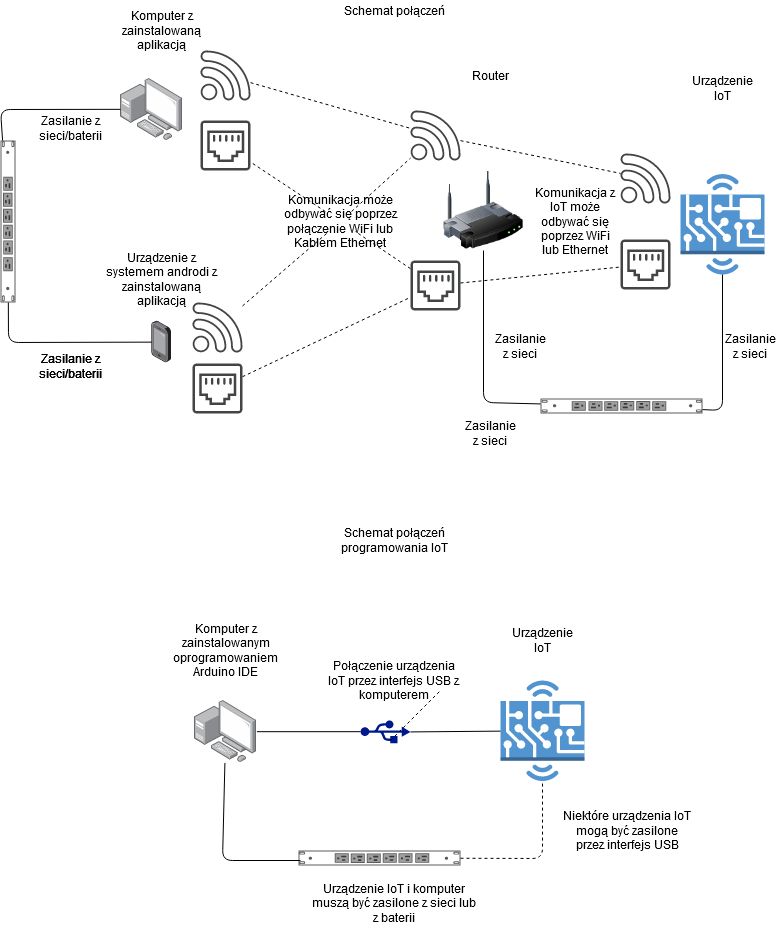

The diagram above was exported from draw.io. Its source (the exported page's mxGraphModel, read from the mxfile embedded in the PNG):
<mxGraphModel dx="1360" dy="843" grid="1" gridSize="10" guides="1" tooltips="1" connect="1" arrows="1" fold="1" page="1" pageScale="1" pageWidth="827" pageHeight="1169" math="0" shadow="0">
  <root>
    <mxCell id="0" />
    <mxCell id="1" parent="0" />
    <mxCell id="tKJUB1TFL0YQkqaAfO5I-1" value="" style="points=[];aspect=fixed;html=1;align=center;shadow=0;dashed=0;image;image=img/lib/allied_telesis/computer_and_terminals/Personal_Computer_with_Server.svg;" vertex="1" parent="1">
      <mxGeometry x="140" y="97.6" width="62.400000000000006" height="62.400000000000006" as="geometry" />
    </mxCell>
    <mxCell id="tKJUB1TFL0YQkqaAfO5I-2" value="" style="points=[];aspect=fixed;html=1;align=center;shadow=0;dashed=0;image;image=img/lib/allied_telesis/computer_and_terminals/Smartphone.svg;" vertex="1" parent="1">
      <mxGeometry x="171.3" y="340" width="19.8" height="43.199999999999996" as="geometry" />
    </mxCell>
    <mxCell id="tKJUB1TFL0YQkqaAfO5I-3" value="" style="strokeColor=#666666;html=1;labelPosition=right;align=left;spacingLeft=15;shadow=0;dashed=0;outlineConnect=0;shape=mxgraph.rack.dell.power_strip;direction=south;" vertex="1" parent="1">
      <mxGeometry x="20" y="160" width="15" height="162" as="geometry" />
    </mxCell>
    <mxCell id="tKJUB1TFL0YQkqaAfO5I-4" value="" style="strokeColor=#666666;html=1;labelPosition=right;align=left;spacingLeft=15;shadow=0;dashed=0;outlineConnect=0;shape=mxgraph.rack.dell.power_strip;direction=west;" vertex="1" parent="1">
      <mxGeometry x="560" y="418" width="162" height="15" as="geometry" />
    </mxCell>
    <mxCell id="tKJUB1TFL0YQkqaAfO5I-5" value="" style="image;html=1;labelBackgroundColor=#ffffff;image=img/lib/clip_art/networking/Wireless_Router_128x128.png" vertex="1" parent="1">
      <mxGeometry x="463" y="190" width="80" height="80" as="geometry" />
    </mxCell>
    <mxCell id="tKJUB1TFL0YQkqaAfO5I-6" value="" style="outlineConnect=0;dashed=0;verticalLabelPosition=bottom;verticalAlign=top;align=center;html=1;shape=mxgraph.aws3.hardware_board;fillColor=#5294CF;gradientColor=none;" vertex="1" parent="1">
      <mxGeometry x="700" y="193.5" width="84" height="100.5" as="geometry" />
    </mxCell>
    <mxCell id="tKJUB1TFL0YQkqaAfO5I-7" value="" style="pointerEvents=1;shadow=0;dashed=0;html=1;strokeColor=none;fillColor=#434445;aspect=fixed;labelPosition=center;verticalLabelPosition=bottom;verticalAlign=top;align=center;outlineConnect=0;shape=mxgraph.vvd.wi_fi;" vertex="1" parent="1">
      <mxGeometry x="220" y="70" width="50" height="50" as="geometry" />
    </mxCell>
    <mxCell id="tKJUB1TFL0YQkqaAfO5I-8" value="" style="pointerEvents=1;shadow=0;dashed=0;html=1;strokeColor=none;fillColor=#434445;aspect=fixed;labelPosition=center;verticalLabelPosition=bottom;verticalAlign=top;align=center;outlineConnect=0;shape=mxgraph.vvd.wi_fi;" vertex="1" parent="1">
      <mxGeometry x="212" y="322" width="50" height="50" as="geometry" />
    </mxCell>
    <mxCell id="tKJUB1TFL0YQkqaAfO5I-9" value="" style="pointerEvents=1;shadow=0;dashed=0;html=1;strokeColor=none;fillColor=#434445;aspect=fixed;labelPosition=center;verticalLabelPosition=bottom;verticalAlign=top;align=center;outlineConnect=0;shape=mxgraph.vvd.wi_fi;" vertex="1" parent="1">
      <mxGeometry x="430" y="130" width="50" height="50" as="geometry" />
    </mxCell>
    <mxCell id="tKJUB1TFL0YQkqaAfO5I-10" value="" style="pointerEvents=1;shadow=0;dashed=0;html=1;strokeColor=none;fillColor=#434445;aspect=fixed;labelPosition=center;verticalLabelPosition=bottom;verticalAlign=top;align=center;outlineConnect=0;shape=mxgraph.vvd.wi_fi;" vertex="1" parent="1">
      <mxGeometry x="640" y="173" width="50" height="50" as="geometry" />
    </mxCell>
    <mxCell id="tKJUB1TFL0YQkqaAfO5I-11" value="" style="pointerEvents=1;shadow=0;dashed=0;html=1;strokeColor=none;fillColor=#434445;aspect=fixed;labelPosition=center;verticalLabelPosition=bottom;verticalAlign=top;align=center;outlineConnect=0;shape=mxgraph.vvd.ethernet_port;" vertex="1" parent="1">
      <mxGeometry x="220" y="140" width="50" height="50" as="geometry" />
    </mxCell>
    <mxCell id="tKJUB1TFL0YQkqaAfO5I-12" value="" style="pointerEvents=1;shadow=0;dashed=0;html=1;strokeColor=none;fillColor=#434445;aspect=fixed;labelPosition=center;verticalLabelPosition=bottom;verticalAlign=top;align=center;outlineConnect=0;shape=mxgraph.vvd.ethernet_port;" vertex="1" parent="1">
      <mxGeometry x="212" y="383" width="50" height="50" as="geometry" />
    </mxCell>
    <mxCell id="tKJUB1TFL0YQkqaAfO5I-13" value="" style="pointerEvents=1;shadow=0;dashed=0;html=1;strokeColor=none;fillColor=#434445;aspect=fixed;labelPosition=center;verticalLabelPosition=bottom;verticalAlign=top;align=center;outlineConnect=0;shape=mxgraph.vvd.ethernet_port;" vertex="1" parent="1">
      <mxGeometry x="430" y="280" width="50" height="50" as="geometry" />
    </mxCell>
    <mxCell id="tKJUB1TFL0YQkqaAfO5I-14" value="" style="pointerEvents=1;shadow=0;dashed=0;html=1;strokeColor=none;fillColor=#434445;aspect=fixed;labelPosition=center;verticalLabelPosition=bottom;verticalAlign=top;align=center;outlineConnect=0;shape=mxgraph.vvd.ethernet_port;" vertex="1" parent="1">
      <mxGeometry x="640" y="259" width="50" height="50" as="geometry" />
    </mxCell>
    <mxCell id="tKJUB1TFL0YQkqaAfO5I-18" value="" style="endArrow=none;html=1;" edge="1" parent="1" source="tKJUB1TFL0YQkqaAfO5I-2" target="tKJUB1TFL0YQkqaAfO5I-3">
      <mxGeometry width="50" height="50" relative="1" as="geometry">
        <mxPoint x="10" y="450.5" as="sourcePoint" />
        <mxPoint x="60" y="400.5" as="targetPoint" />
        <Array as="points">
          <mxPoint x="28" y="362" />
        </Array>
      </mxGeometry>
    </mxCell>
    <mxCell id="tKJUB1TFL0YQkqaAfO5I-19" value="" style="endArrow=none;html=1;" edge="1" parent="1" source="tKJUB1TFL0YQkqaAfO5I-3" target="tKJUB1TFL0YQkqaAfO5I-1">
      <mxGeometry width="50" height="50" relative="1" as="geometry">
        <mxPoint x="410" y="450" as="sourcePoint" />
        <mxPoint x="460" y="400" as="targetPoint" />
        <Array as="points">
          <mxPoint x="20" y="129" />
        </Array>
      </mxGeometry>
    </mxCell>
    <mxCell id="tKJUB1TFL0YQkqaAfO5I-20" value="" style="endArrow=none;html=1;" edge="1" parent="1" source="tKJUB1TFL0YQkqaAfO5I-5" target="tKJUB1TFL0YQkqaAfO5I-4">
      <mxGeometry width="50" height="50" relative="1" as="geometry">
        <mxPoint x="410" y="450" as="sourcePoint" />
        <mxPoint x="460" y="400" as="targetPoint" />
        <Array as="points">
          <mxPoint x="503" y="422" />
        </Array>
      </mxGeometry>
    </mxCell>
    <mxCell id="tKJUB1TFL0YQkqaAfO5I-21" value="" style="endArrow=none;html=1;exitX=0.5;exitY=1;exitDx=0;exitDy=0;exitPerimeter=0;" edge="1" parent="1" source="tKJUB1TFL0YQkqaAfO5I-6" target="tKJUB1TFL0YQkqaAfO5I-4">
      <mxGeometry width="50" height="50" relative="1" as="geometry">
        <mxPoint x="410" y="450" as="sourcePoint" />
        <mxPoint x="460" y="400" as="targetPoint" />
        <Array as="points">
          <mxPoint x="742" y="430" />
        </Array>
      </mxGeometry>
    </mxCell>
    <mxCell id="tKJUB1TFL0YQkqaAfO5I-22" value="&lt;div&gt;Zasilanie z sieci/baterii&lt;/div&gt;&lt;div&gt;&lt;br&gt;&lt;/div&gt;" style="text;html=1;strokeColor=none;fillColor=none;align=center;verticalAlign=middle;whiteSpace=wrap;rounded=0;" vertex="1" parent="1">
      <mxGeometry x="70" y="383.2" width="40" height="20" as="geometry" />
    </mxCell>
    <mxCell id="tKJUB1TFL0YQkqaAfO5I-23" value="&lt;div&gt;Zasilanie z sieci/baterii&lt;/div&gt;&lt;div&gt;&lt;br&gt;&lt;/div&gt;" style="text;html=1;strokeColor=none;fillColor=none;align=center;verticalAlign=middle;whiteSpace=wrap;rounded=0;" vertex="1" parent="1">
      <mxGeometry x="70" y="383.2" width="40" height="20" as="geometry" />
    </mxCell>
    <mxCell id="tKJUB1TFL0YQkqaAfO5I-25" value="&lt;div&gt;Zasilanie z sieci/baterii&lt;/div&gt;&lt;div&gt;&lt;br&gt;&lt;/div&gt;" style="text;html=1;strokeColor=none;fillColor=none;align=center;verticalAlign=middle;whiteSpace=wrap;rounded=0;" vertex="1" parent="1">
      <mxGeometry x="70" y="383.2" width="40" height="20" as="geometry" />
    </mxCell>
    <mxCell id="tKJUB1TFL0YQkqaAfO5I-26" value="&lt;div&gt;Zasilanie z sieci/baterii&lt;/div&gt;&lt;div&gt;&lt;br&gt;&lt;/div&gt;" style="text;html=1;strokeColor=none;fillColor=none;align=center;verticalAlign=middle;whiteSpace=wrap;rounded=0;" vertex="1" parent="1">
      <mxGeometry x="70" y="145" width="40" height="20" as="geometry" />
    </mxCell>
    <mxCell id="tKJUB1TFL0YQkqaAfO5I-27" value="&lt;div&gt;Zasilanie z sieci&lt;/div&gt;&lt;div&gt;&lt;br&gt;&lt;/div&gt;" style="text;html=1;strokeColor=none;fillColor=none;align=center;verticalAlign=middle;whiteSpace=wrap;rounded=0;" vertex="1" parent="1">
      <mxGeometry x="490" y="450" width="40" height="20" as="geometry" />
    </mxCell>
    <mxCell id="tKJUB1TFL0YQkqaAfO5I-28" value="&lt;div&gt;Zasilanie z sieci&lt;/div&gt;&lt;div&gt;&lt;br&gt;&lt;/div&gt;" style="text;html=1;strokeColor=none;fillColor=none;align=center;verticalAlign=middle;whiteSpace=wrap;rounded=0;" vertex="1" parent="1">
      <mxGeometry x="520" y="363.2" width="40" height="20" as="geometry" />
    </mxCell>
    <mxCell id="tKJUB1TFL0YQkqaAfO5I-29" value="&lt;div&gt;Zasilanie z sieci&lt;/div&gt;&lt;div&gt;&lt;br&gt;&lt;/div&gt;" style="text;html=1;strokeColor=none;fillColor=none;align=center;verticalAlign=middle;whiteSpace=wrap;rounded=0;" vertex="1" parent="1">
      <mxGeometry x="750" y="363" width="40" height="20" as="geometry" />
    </mxCell>
    <mxCell id="tKJUB1TFL0YQkqaAfO5I-33" value="Komputer z zainstalowaną aplikacją" style="text;html=1;strokeColor=none;fillColor=none;align=center;verticalAlign=middle;whiteSpace=wrap;rounded=0;" vertex="1" parent="1">
      <mxGeometry x="130.7" y="40" width="101" height="20" as="geometry" />
    </mxCell>
    <mxCell id="tKJUB1TFL0YQkqaAfO5I-34" value="Urządzenie z systemem androdi z zainstalowaną aplikacją" style="text;html=1;strokeColor=none;fillColor=none;align=center;verticalAlign=middle;whiteSpace=wrap;rounded=0;" vertex="1" parent="1">
      <mxGeometry x="115.7" y="289" width="131" height="20" as="geometry" />
    </mxCell>
    <mxCell id="tKJUB1TFL0YQkqaAfO5I-35" value="" style="endArrow=none;dashed=1;html=1;" edge="1" parent="1" source="tKJUB1TFL0YQkqaAfO5I-41" target="tKJUB1TFL0YQkqaAfO5I-9">
      <mxGeometry width="50" height="50" relative="1" as="geometry">
        <mxPoint x="410" y="450" as="sourcePoint" />
        <mxPoint x="460" y="400" as="targetPoint" />
      </mxGeometry>
    </mxCell>
    <mxCell id="tKJUB1TFL0YQkqaAfO5I-36" value="" style="endArrow=none;dashed=1;html=1;" edge="1" parent="1" source="tKJUB1TFL0YQkqaAfO5I-7" target="tKJUB1TFL0YQkqaAfO5I-9">
      <mxGeometry width="50" height="50" relative="1" as="geometry">
        <mxPoint x="410" y="450" as="sourcePoint" />
        <mxPoint x="460" y="400" as="targetPoint" />
      </mxGeometry>
    </mxCell>
    <mxCell id="tKJUB1TFL0YQkqaAfO5I-37" value="" style="endArrow=none;dashed=1;html=1;" edge="1" parent="1" source="tKJUB1TFL0YQkqaAfO5I-41" target="tKJUB1TFL0YQkqaAfO5I-11">
      <mxGeometry width="50" height="50" relative="1" as="geometry">
        <mxPoint x="270" y="310" as="sourcePoint" />
        <mxPoint x="320" y="260" as="targetPoint" />
      </mxGeometry>
    </mxCell>
    <mxCell id="tKJUB1TFL0YQkqaAfO5I-38" value="" style="endArrow=none;dashed=1;html=1;" edge="1" parent="1" source="tKJUB1TFL0YQkqaAfO5I-12" target="tKJUB1TFL0YQkqaAfO5I-13">
      <mxGeometry width="50" height="50" relative="1" as="geometry">
        <mxPoint x="320" y="480" as="sourcePoint" />
        <mxPoint x="370" y="430" as="targetPoint" />
      </mxGeometry>
    </mxCell>
    <mxCell id="tKJUB1TFL0YQkqaAfO5I-39" value="" style="endArrow=none;dashed=1;html=1;" edge="1" parent="1" source="tKJUB1TFL0YQkqaAfO5I-13" target="tKJUB1TFL0YQkqaAfO5I-14">
      <mxGeometry width="50" height="50" relative="1" as="geometry">
        <mxPoint x="550" y="320" as="sourcePoint" />
        <mxPoint x="600" y="270" as="targetPoint" />
      </mxGeometry>
    </mxCell>
    <mxCell id="tKJUB1TFL0YQkqaAfO5I-40" value="" style="endArrow=none;dashed=1;html=1;" edge="1" parent="1" source="tKJUB1TFL0YQkqaAfO5I-9" target="tKJUB1TFL0YQkqaAfO5I-10">
      <mxGeometry width="50" height="50" relative="1" as="geometry">
        <mxPoint x="530" y="190" as="sourcePoint" />
        <mxPoint x="580" y="140" as="targetPoint" />
      </mxGeometry>
    </mxCell>
    <mxCell id="tKJUB1TFL0YQkqaAfO5I-42" value="" style="endArrow=none;dashed=1;html=1;" edge="1" parent="1" source="tKJUB1TFL0YQkqaAfO5I-8" target="tKJUB1TFL0YQkqaAfO5I-41">
      <mxGeometry width="50" height="50" relative="1" as="geometry">
        <mxPoint x="262" y="324.98165137614683" as="sourcePoint" />
        <mxPoint x="430" y="177.01834862385317" as="targetPoint" />
      </mxGeometry>
    </mxCell>
    <mxCell id="tKJUB1TFL0YQkqaAfO5I-41" value="Komunikacja może odbywać się poprzez połączenie WiFi lub Kablem Ethernet" style="text;html=1;strokeColor=none;fillColor=none;align=center;verticalAlign=middle;whiteSpace=wrap;rounded=0;" vertex="1" parent="1">
      <mxGeometry x="290" y="231" width="140" height="20" as="geometry" />
    </mxCell>
    <mxCell id="tKJUB1TFL0YQkqaAfO5I-43" value="" style="endArrow=none;dashed=1;html=1;" edge="1" parent="1" source="tKJUB1TFL0YQkqaAfO5I-13" target="tKJUB1TFL0YQkqaAfO5I-41">
      <mxGeometry width="50" height="50" relative="1" as="geometry">
        <mxPoint x="430" y="288.33333333333326" as="sourcePoint" />
        <mxPoint x="270" y="181.66666666666674" as="targetPoint" />
      </mxGeometry>
    </mxCell>
    <mxCell id="tKJUB1TFL0YQkqaAfO5I-44" value="Komunikacja z IoT może odbywać się poprzez WiFi lub Ethernet" style="text;html=1;strokeColor=none;fillColor=none;align=center;verticalAlign=middle;whiteSpace=wrap;rounded=0;" vertex="1" parent="1">
      <mxGeometry x="550" y="231" width="90" height="20" as="geometry" />
    </mxCell>
    <mxCell id="tKJUB1TFL0YQkqaAfO5I-45" value="Router " style="text;html=1;strokeColor=none;fillColor=none;align=center;verticalAlign=middle;whiteSpace=wrap;rounded=0;" vertex="1" parent="1">
      <mxGeometry x="490" y="85" width="40" height="20" as="geometry" />
    </mxCell>
    <mxCell id="tKJUB1TFL0YQkqaAfO5I-46" value="&lt;div&gt;Urządzenie IoT&lt;/div&gt;" style="text;html=1;strokeColor=none;fillColor=none;align=center;verticalAlign=middle;whiteSpace=wrap;rounded=0;" vertex="1" parent="1">
      <mxGeometry x="722" y="98" width="40" height="20" as="geometry" />
    </mxCell>
    <mxCell id="tKJUB1TFL0YQkqaAfO5I-47" value="Schemat połączeń " style="text;html=1;strokeColor=none;fillColor=none;align=center;verticalAlign=middle;whiteSpace=wrap;rounded=0;" vertex="1" parent="1">
      <mxGeometry x="354" y="20" width="120" height="20" as="geometry" />
    </mxCell>
    <mxCell id="tKJUB1TFL0YQkqaAfO5I-48" value="&lt;div&gt;Schemat połączeń programowania IoT&lt;/div&gt;" style="text;html=1;strokeColor=none;fillColor=none;align=center;verticalAlign=middle;whiteSpace=wrap;rounded=0;" vertex="1" parent="1">
      <mxGeometry x="352" y="550" width="124" height="20" as="geometry" />
    </mxCell>
    <mxCell id="tKJUB1TFL0YQkqaAfO5I-49" value="" style="strokeColor=#666666;html=1;labelPosition=right;align=left;spacingLeft=15;shadow=0;dashed=0;outlineConnect=0;shape=mxgraph.rack.dell.power_strip;" vertex="1" parent="1">
      <mxGeometry x="318" y="870" width="162" height="15" as="geometry" />
    </mxCell>
    <mxCell id="tKJUB1TFL0YQkqaAfO5I-50" value="" style="points=[];aspect=fixed;html=1;align=center;shadow=0;dashed=0;image;image=img/lib/allied_telesis/computer_and_terminals/Personal_Computer_with_Server.svg;" vertex="1" parent="1">
      <mxGeometry x="214" y="720" width="62.400000000000006" height="62.400000000000006" as="geometry" />
    </mxCell>
    <mxCell id="tKJUB1TFL0YQkqaAfO5I-51" value="" style="outlineConnect=0;dashed=0;verticalLabelPosition=bottom;verticalAlign=top;align=center;html=1;shape=mxgraph.aws3.hardware_board;fillColor=#5294CF;gradientColor=none;" vertex="1" parent="1">
      <mxGeometry x="520" y="700" width="84" height="100.5" as="geometry" />
    </mxCell>
    <mxCell id="tKJUB1TFL0YQkqaAfO5I-52" value="" style="aspect=fixed;pointerEvents=1;shadow=0;dashed=0;html=1;strokeColor=none;labelPosition=center;verticalLabelPosition=bottom;verticalAlign=top;align=center;fillColor=#00188D;shape=mxgraph.mscae.enterprise.usb" vertex="1" parent="1">
      <mxGeometry x="380" y="739.7" width="50" height="23" as="geometry" />
    </mxCell>
    <mxCell id="tKJUB1TFL0YQkqaAfO5I-53" value="" style="endArrow=none;html=1;" edge="1" parent="1" source="tKJUB1TFL0YQkqaAfO5I-50">
      <mxGeometry width="50" height="50" relative="1" as="geometry">
        <mxPoint x="270" y="930" as="sourcePoint" />
        <mxPoint x="320" y="880" as="targetPoint" />
        <Array as="points">
          <mxPoint x="242" y="880" />
        </Array>
      </mxGeometry>
    </mxCell>
    <mxCell id="tKJUB1TFL0YQkqaAfO5I-55" value="" style="endArrow=none;html=1;entryX=0;entryY=0.5;entryDx=0;entryDy=0;entryPerimeter=0;" edge="1" parent="1" source="tKJUB1TFL0YQkqaAfO5I-50" target="tKJUB1TFL0YQkqaAfO5I-52">
      <mxGeometry width="50" height="50" relative="1" as="geometry">
        <mxPoint x="300" y="780" as="sourcePoint" />
        <mxPoint x="350" y="730" as="targetPoint" />
      </mxGeometry>
    </mxCell>
    <mxCell id="tKJUB1TFL0YQkqaAfO5I-56" value="" style="endArrow=none;html=1;exitX=1;exitY=0.51;exitDx=0;exitDy=0;exitPerimeter=0;" edge="1" parent="1" source="tKJUB1TFL0YQkqaAfO5I-52" target="tKJUB1TFL0YQkqaAfO5I-51">
      <mxGeometry width="50" height="50" relative="1" as="geometry">
        <mxPoint x="410" y="760" as="sourcePoint" />
        <mxPoint x="460" y="710" as="targetPoint" />
      </mxGeometry>
    </mxCell>
    <mxCell id="tKJUB1TFL0YQkqaAfO5I-57" value="Połączenie urządzenia IoT przez interfejs USB z komputerem" style="text;html=1;strokeColor=none;fillColor=none;align=center;verticalAlign=middle;whiteSpace=wrap;rounded=0;" vertex="1" parent="1">
      <mxGeometry x="346" y="690" width="135" height="20" as="geometry" />
    </mxCell>
    <mxCell id="tKJUB1TFL0YQkqaAfO5I-58" value="Komputer z zainstalowanym oprogramowaniem Arduino IDE" style="text;html=1;strokeColor=none;fillColor=none;align=center;verticalAlign=middle;whiteSpace=wrap;rounded=0;" vertex="1" parent="1">
      <mxGeometry x="187.7" y="660" width="115" height="20" as="geometry" />
    </mxCell>
    <mxCell id="tKJUB1TFL0YQkqaAfO5I-59" value="Urządzenie IoT" style="text;html=1;strokeColor=none;fillColor=none;align=center;verticalAlign=middle;whiteSpace=wrap;rounded=0;" vertex="1" parent="1">
      <mxGeometry x="542" y="650" width="40" height="20" as="geometry" />
    </mxCell>
    <mxCell id="tKJUB1TFL0YQkqaAfO5I-60" value="&lt;div&gt;Urządzenie IoT i komputer muszą być zasilone z sieci lub z baterii&lt;/div&gt;&lt;div&gt;&lt;br&gt;&lt;/div&gt;" style="text;html=1;strokeColor=none;fillColor=none;align=center;verticalAlign=middle;whiteSpace=wrap;rounded=0;" vertex="1" parent="1">
      <mxGeometry x="329" y="920" width="169" height="20" as="geometry" />
    </mxCell>
    <mxCell id="tKJUB1TFL0YQkqaAfO5I-61" value="" style="endArrow=none;dashed=1;html=1;" edge="1" parent="1">
      <mxGeometry width="50" height="50" relative="1" as="geometry">
        <mxPoint x="410" y="760" as="sourcePoint" />
        <mxPoint x="460" y="710" as="targetPoint" />
      </mxGeometry>
    </mxCell>
    <mxCell id="tKJUB1TFL0YQkqaAfO5I-62" value="" style="endArrow=none;dashed=1;html=1;entryX=0.5;entryY=1;entryDx=0;entryDy=0;entryPerimeter=0;" edge="1" parent="1" source="tKJUB1TFL0YQkqaAfO5I-49" target="tKJUB1TFL0YQkqaAfO5I-51">
      <mxGeometry width="50" height="50" relative="1" as="geometry">
        <mxPoint x="550" y="900" as="sourcePoint" />
        <mxPoint x="600" y="850" as="targetPoint" />
        <Array as="points">
          <mxPoint x="562" y="878" />
        </Array>
      </mxGeometry>
    </mxCell>
    <mxCell id="tKJUB1TFL0YQkqaAfO5I-63" value="Niektóre urządzenia IoT mogą być zasilone przez interfejs USB" style="text;html=1;strokeColor=none;fillColor=none;align=center;verticalAlign=middle;whiteSpace=wrap;rounded=0;" vertex="1" parent="1">
      <mxGeometry x="582" y="840" width="130" height="20" as="geometry" />
    </mxCell>
  </root>
</mxGraphModel>